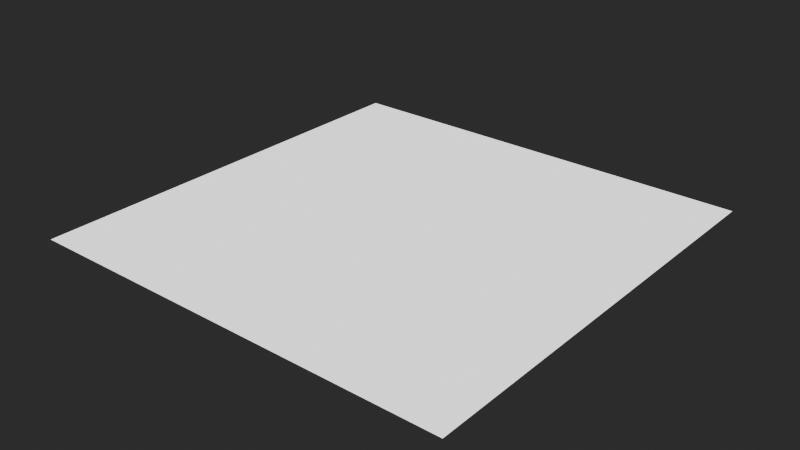 # Source: MaterialTemplates.blend  (saved by Blender 4.3.32; exported with 4.5.12 LTS)
import bpy
from mathutils import Matrix  # noqa: F401  (used for matrix-valued properties, if any)

bpy.ops.wm.read_factory_settings(use_empty=True)
scene = bpy.context.scene
scene.name = 'Scene'

# ---- materials (node trees are filled in below, after node groups)
mat_fallback = bpy.data.materials.new('FALLBACK')

# ---- node groups
ng_frontiers_generic = bpy.data.node_groups.new('Frontiers_Generic', 'ShaderNodeTree')
_s = ng_frontiers_generic.interface.new_socket(name='BSDF', in_out='OUTPUT', socket_type='NodeSocketShader')
ng_frontiers_generic.interface.new_panel('Diffuse')
_s = ng_frontiers_generic.interface.new_socket(name='Has Diffuse Texture', in_out='INPUT', socket_type='NodeSocketBool')
_s = ng_frontiers_generic.interface.new_socket(name='Diffuse Texture', in_out='INPUT', socket_type='NodeSocketColor')
_s.default_value = (1.0, 1.0, 1.0, 1.0)
_s = ng_frontiers_generic.interface.new_socket(name='Diffuse Color', in_out='INPUT', socket_type='NodeSocketColor')
_s.default_value = (1.0, 1.0, 1.0, 1.0)
ng_frontiers_generic.interface.new_panel('Falloff')
_s = ng_frontiers_generic.interface.new_socket(name='Has Falloff Texture', in_out='INPUT', socket_type='NodeSocketBool')
_s = ng_frontiers_generic.interface.new_socket(name='Falloff Texture', in_out='INPUT', socket_type='NodeSocketColor')
_s = ng_frontiers_generic.interface.new_socket(name='Falloff Color', in_out='INPUT', socket_type='NodeSocketColor')
_s.default_value = (1.0, 1.0, 1.0, 1.0)
_s = ng_frontiers_generic.interface.new_socket(name='Falloff Power', in_out='INPUT', socket_type='NodeSocketFloat')
_s.default_value = 3.0
_s.min_value = 1.0
_s.max_value = 7.0
ng_frontiers_generic.interface.new_panel('Emission')
_s = ng_frontiers_generic.interface.new_socket(name='Has Emission Texture', in_out='INPUT', socket_type='NodeSocketBool')
_s = ng_frontiers_generic.interface.new_socket(name='Emission Texture', in_out='INPUT', socket_type='NodeSocketColor')
_s = ng_frontiers_generic.interface.new_socket(name='Emission Color', in_out='INPUT', socket_type='NodeSocketColor')
ng_frontiers_generic.interface.new_panel('Transparency')
_s = ng_frontiers_generic.interface.new_socket(name='Has Transparency Texture', in_out='INPUT', socket_type='NodeSocketBool')
_s = ng_frontiers_generic.interface.new_socket(name='Transparency Texture', in_out='INPUT', socket_type='NodeSocketFloat')
_s.default_value = 1.0
_s.min_value = 0.0
_s.max_value = 1.0
ng_frontiers_generic.interface.new_panel('PRM')
_s = ng_frontiers_generic.interface.new_socket(name='Has PRM Texture', in_out='INPUT', socket_type='NodeSocketBool')
_s = ng_frontiers_generic.interface.new_socket(name='PRM Texture', in_out='INPUT', socket_type='NodeSocketColor')
_s.default_value = (0.0, 1.0, 0.0, 1.0)
ng_frontiers_generic.interface.new_panel('Normal')
_s = ng_frontiers_generic.interface.new_socket(name='Has Normal Texture', in_out='INPUT', socket_type='NodeSocketBool')
_s = ng_frontiers_generic.interface.new_socket(name='Normal Texture', in_out='INPUT', socket_type='NodeSocketColor')
_s.default_value = (0.5, 0.5, 1.0, 1.0)
_N = ng_frontiers_generic.nodes; _L = ng_frontiers_generic.links
n0 = _N.new('NodeGroupInput'); n0.name = 'Group Input'; n0.location = (80, -180)
n1 = _N.new('ShaderNodeBsdfPrincipled'); n1.name = 'Principled BSDF'; n1.location = (993, 150)
n1.inputs[28].default_value = 1.0
n2 = _N.new('ShaderNodeNormalMap'); n2.name = 'Normal Map'; n2.location = (220, 120)
n2.label = 'Normal/Map'
n2.width = 120
n2.hide = True
n3 = _N.new('ShaderNodeSeparateColor'); n3.name = 'Separate Color'; n3.location = (260, -60)
n3.width = 100
n4 = _N.new('ShaderNodeMix'); n4.name = 'Mix'; n4.location = (820, 220)
n4.width = 100
n4.hide = True
n4.data_type = 'RGBA'
n4.blend_type = 'ADD'
n5 = _N.new('ShaderNodeMath'); n5.name = 'Math.001'; n5.location = (523, 50)
n5.label = '1 - X'
n5.width = 100
n5.hide = True
n5.operation = 'SUBTRACT'
n5.inputs[0].default_value = 1.0
n6 = _N.new('ShaderNodeVectorMath'); n6.name = 'Vector Math'; n6.location = (660, 400)
n6.width = 100
n6.hide = True
n6.operation = 'DOT_PRODUCT'
n7 = _N.new('ShaderNodeCameraData'); n7.name = 'Camera Data'; n7.location = (500, 420)
n7.label = 'Viewdir'
n7.hide = True
n8 = _N.new('ShaderNodeVectorTransform'); n8.name = 'Vector Transform'; n8.location = (500, 380)
n8.label = 'Vec World -> Cam'
n8.hide = True
n8.convert_to = 'CAMERA'
n9 = _N.new('NodeGroupOutput'); n9.name = 'Group Output'; n9.location = (1273, 150)
n10 = _N.new('NodeGroupInput'); n10.name = 'Group Input.001'; n10.location = (480, 260)
n10.width = 142
n11 = _N.new('NodeReroute'); n11.name = 'Reroute'; n11.location = (480, 80)
n11.width = 16
n11.socket_idname = 'NodeSocketFloat'
n12 = _N.new('NodeReroute'); n12.name = 'Reroute.001'; n12.location = (420, 40)
n12.width = 16
n12.socket_idname = 'NodeSocketFloat'
n13 = _N.new('NodeReroute'); n13.name = 'Reroute.002'; n13.location = (460, -120)
n13.width = 16
n13.socket_idname = 'NodeSocketVector'
n14 = _N.new('NodeReroute'); n14.name = 'Reroute.003'; n14.location = (720, -120)
n14.width = 16
n14.socket_idname = 'NodeSocketVector'
n15 = _N.new('NodeGroupInput'); n15.name = 'Group Input.004'; n15.location = (500, 340)
n15.width = 141
n16 = _N.new('ShaderNodeMath'); n16.name = 'Math.005'; n16.location = (660, 320)
n16.hide = True
n16.operation = 'POWER'
n17 = _N.new('ShaderNodeMath'); n17.name = 'Math.007'; n17.location = (660, 360)
n17.hide = True
n17.inputs[1].default_value = 1.0
n18 = _N.new('NodeGroupInput'); n18.name = 'Group Input.002'; n18.location = (560, -220)
n19 = _N.new('NodeGroupInput'); n19.name = 'Group Input.005'; n19.location = (500, 0)
n20 = _N.new('ShaderNodeMix'); n20.name = 'Mix.001'; n20.location = (720, -260)
n20.hide = True
n20.data_type = 'RGBA'
n20.blend_type = 'MULTIPLY'
n21 = _N.new('ShaderNodeMix'); n21.name = 'Mix.002'; n21.location = (680, 220)
n21.width = 100
n21.hide = True
n21.data_type = 'RGBA'
n21.blend_type = 'MULTIPLY'
n22 = _N.new('ShaderNodeMix'); n22.name = 'Mix.003'; n22.location = (680, 160)
n22.width = 100
n22.hide = True
n22.data_type = 'RGBA'
n22.blend_type = 'MULTIPLY'
n23 = _N.new('ShaderNodeMix'); n23.name = 'Mix.004'; n23.location = (220, 160)
n23.width = 100
n23.hide = True
n23.data_type = 'RGBA'
n23.inputs[6].default_value = (0.5, 0.5, 1.0, 1.0)
n24 = _N.new('NodeGroupInput'); n24.name = 'Group Input.006'; n24.location = (60, 200)
n25 = _N.new('ShaderNodeMix'); n25.name = 'Mix.005'; n25.location = (260, -220)
n25.width = 100
n25.hide = True
n25.data_type = 'RGBA'
n25.inputs[6].default_value = (0.0, 1.0, 0.0, 1.0)
n26 = _N.new('ShaderNodeMix'); n26.name = 'Mix.006'; n26.location = (680, -20)
n26.width = 100
n26.hide = True
n26.inputs[2].default_value = 1.0
_L.new(n14.outputs[0], n1.inputs[5])
_L.new(n7.outputs[0], n6.inputs[0])
_L.new(n5.outputs[0], n1.inputs[2])
_L.new(n12.outputs[0], n5.inputs[1])
_L.new(n11.outputs[0], n1.inputs[1])
_L.new(n8.outputs[0], n6.inputs[1])
_L.new(n4.outputs[2], n1.inputs[0])
_L.new(n2.outputs[0], n8.inputs[0])
_L.new(n25.outputs[2], n3.inputs[0])
_L.new(n3.outputs[2], n11.inputs[0])
_L.new(n3.outputs[1], n12.inputs[0])
_L.new(n23.outputs[2], n2.inputs[1])
_L.new(n2.outputs[0], n13.inputs[0])
_L.new(n13.outputs[0], n14.inputs[0])
_L.new(n17.outputs[0], n16.inputs[0])
_L.new(n6.outputs[1], n17.inputs[0])
_L.new(n16.outputs[0], n4.inputs[0])
_L.new(n15.outputs[6], n16.inputs[1])
_L.new(n1.outputs[0], n9.inputs[0])
_L.new(n20.outputs[2], n1.inputs[27])
_L.new(n21.outputs[2], n4.inputs[6])
_L.new(n22.outputs[2], n4.inputs[7])
_L.new(n24.outputs[14], n23.inputs[0])
_L.new(n0.outputs[12], n25.inputs[0])
_L.new(n0.outputs[13], n25.inputs[7])
_L.new(n10.outputs[0], n21.inputs[0])
_L.new(n10.outputs[2], n21.inputs[6])
_L.new(n10.outputs[1], n21.inputs[7])
_L.new(n10.outputs[4], n22.inputs[7])
_L.new(n10.outputs[5], n22.inputs[6])
_L.new(n10.outputs[3], n22.inputs[0])
_L.new(n18.outputs[7], n20.inputs[0])
_L.new(n18.outputs[9], n20.inputs[6])
_L.new(n18.outputs[8], n20.inputs[7])
_L.new(n19.outputs[11], n26.inputs[6])
_L.new(n19.outputs[11], n26.inputs[3])
_L.new(n19.outputs[10], n26.inputs[0])
_L.new(n26.outputs[0], n1.inputs[4])
_L.new(n24.outputs[15], n23.inputs[7])
_L.new(n3.outputs[0], n1.inputs[13])
n9.is_active_output = True
ng_heio_mirror = bpy.data.node_groups.new('HEIO Mirror', 'ShaderNodeTree')
_s = ng_heio_mirror.interface.new_socket(name='Output', in_out='OUTPUT', socket_type='NodeSocketFloat')
_s.min_value = 0.0
_s.max_value = 0.0
_s = ng_heio_mirror.interface.new_socket(name='Input', in_out='INPUT', socket_type='NodeSocketFloat')
_s.default_value = 0.5
_s.min_value = -1e+04
_s.max_value = 1e+04
_N = ng_heio_mirror.nodes; _L = ng_heio_mirror.links
n0 = _N.new('ShaderNodeMath'); n0.name = 'Math.001'; n0.location = (-305, 81)
n0.width = 150
n0.operation = 'MODULO'
n0.inputs[1].default_value = 2.0
n0.inputs[2].default_value = 0.0
n1 = _N.new('ShaderNodeMath'); n1.name = 'Math.004'; n1.location = (-143, 81)
n1.operation = 'ABSOLUTE'
n1.inputs[1].default_value = 2.0
n1.inputs[2].default_value = 0.0
n2 = _N.new('ShaderNodeMath'); n2.name = 'Math.005'; n2.location = (18, 81)
n2.width = 153
n2.operation = 'GREATER_THAN'
n2.inputs[1].default_value = 1.0
n2.inputs[2].default_value = 0.0
n3 = _N.new('ShaderNodeMath'); n3.name = 'Math'; n3.location = (-305, -81)
n3.width = 151
n3.operation = 'MODULO'
n3.inputs[1].default_value = 1.0
n3.inputs[2].default_value = 0.0
n4 = _N.new('NodeGroupInput'); n4.name = 'Group Input'; n4.location = (-484, -20)
n5 = _N.new('ShaderNodeMath'); n5.name = 'Math.003'; n5.location = (-143, -81)
n5.operation = 'ABSOLUTE'
n5.inputs[1].default_value = 2.0
n5.inputs[2].default_value = 0.0
n6 = _N.new('ShaderNodeMath'); n6.name = 'Math.002'; n6.location = (20, -139)
n6.operation = 'SUBTRACT'
n6.inputs[0].default_value = 1.0
n7 = _N.new('ShaderNodeMix'); n7.name = 'Mix'; n7.location = (219, 20)
n7.clamp_factor = False
n8 = _N.new('NodeGroupOutput'); n8.name = 'Group Output'; n8.location = (398, -20)
_L.new(n3.outputs[0], n5.inputs[0])
_L.new(n0.outputs[0], n1.inputs[0])
_L.new(n1.outputs[0], n2.inputs[0])
_L.new(n4.outputs[0], n3.inputs[0])
_L.new(n4.outputs[0], n0.inputs[0])
_L.new(n5.outputs[0], n6.inputs[1])
_L.new(n2.outputs[0], n7.inputs[0])
_L.new(n5.outputs[0], n7.inputs[2])
_L.new(n6.outputs[0], n7.inputs[3])
_L.new(n7.outputs[0], n8.inputs[0])
n8.is_active_output = True
ng_heio_uv_tiling = bpy.data.node_groups.new('HEIO UV Tiling', 'ShaderNodeTree')
_s = ng_heio_uv_tiling.interface.new_socket(name='Output', in_out='OUTPUT', socket_type='NodeSocketVector')
_s.min_value = 0.0
_s.max_value = 0.0
_s = ng_heio_uv_tiling.interface.new_socket(name='UV', in_out='INPUT', socket_type='NodeSocketVector')
_s.min_value = -1e+04
_s.max_value = 1e+04
_s = ng_heio_uv_tiling.interface.new_socket(name='Mirror U', in_out='INPUT', socket_type='NodeSocketBool')
_s = ng_heio_uv_tiling.interface.new_socket(name='Mirror V', in_out='INPUT', socket_type='NodeSocketBool')
_s = ng_heio_uv_tiling.interface.new_socket(name='Clamp U', in_out='INPUT', socket_type='NodeSocketBool')
_s = ng_heio_uv_tiling.interface.new_socket(name='Clamp V', in_out='INPUT', socket_type='NodeSocketBool')
_N = ng_heio_uv_tiling.nodes; _L = ng_heio_uv_tiling.links
n0 = _N.new('NodeFrame'); n0.name = 'Frame.002'; n0.location = (-334, -90)
n0.label = 'Mirror U'
n0.width = 163
n1 = _N.new('NodeFrame'); n1.name = 'Frame.004'; n1.location = (-135, -90)
n1.label = 'Clamp U'
n1.width = 162
n2 = _N.new('NodeFrame'); n2.name = 'Frame.003'; n2.location = (-334, -289)
n2.label = 'Mirror V'
n2.width = 163
n3 = _N.new('NodeFrame'); n3.name = 'Frame.005'; n3.location = (-135, -289)
n3.label = 'Clamp V'
n3.width = 162
n4 = _N.new('NodeGroupOutput'); n4.name = 'OUT'; n4.location = (240, -220)
n4.label = 'OUT'
n4.width = 80
n5 = _N.new('NodeGroupInput'); n5.name = 'Group Input.002'; n5.location = (-503, -214)
n5.label = 'UV'
n5.width = 106
n5.hide = True
n6 = _N.new('ShaderNodeSeparateXYZ'); n6.name = 'Separate XYZ'; n6.location = (-503, -254)
n6.label = 'Seperate UV'
n6.width = 107
n6.hide = True
n7 = _N.new('ShaderNodeMix'); n7.name = 'Mix'; n7.location = (30, -85)
n7.width = 100
n7.hide = True
n8 = _N.new('ShaderNodeGroup'); n8.name = 'Group.001'; n8.location = (30, -124)
n8.width = 103
n8.hide = True
n8.node_tree = ng_heio_mirror
n9 = _N.new('ShaderNodeCombineXYZ'); n9.name = 'COMBINE'; n9.location = (72, -247)
n9.label = 'Combine UV'
n9.width = 100
n9.hide = True
n10 = _N.new('ShaderNodeClamp'); n10.name = 'Clamp'; n10.location = (30, -124)
n10.width = 102
n10.hide = True
n10.inputs[1].default_value = -1.0
n11 = _N.new('ShaderNodeMix'); n11.name = 'Mix.003'; n11.location = (30, -85)
n11.width = 100
n11.hide = True
n12 = _N.new('ShaderNodeMix'); n12.name = 'Mix.002'; n12.location = (30, -85)
n12.width = 100
n12.hide = True
n13 = _N.new('ShaderNodeMix'); n13.name = 'Mix.001'; n13.location = (30, -85)
n13.width = 100
n13.hide = True
n14 = _N.new('NodeGroupInput'); n14.name = 'Group Input.004'; n14.location = (30, -45)
n14.label = 'Mirror V'
n14.width = 99
n14.hide = True
n15 = _N.new('NodeGroupInput'); n15.name = 'Group Input.006'; n15.location = (30, -45)
n15.label = 'Clamp V'
n15.width = 99
n15.hide = True
n16 = _N.new('NodeGroupInput'); n16.name = 'Group Input.003'; n16.location = (30, -45)
n16.label = 'Mirror U'
n16.width = 99
n16.hide = True
n17 = _N.new('NodeGroupInput'); n17.name = 'Group Input.005'; n17.location = (30, -45)
n17.label = 'Clamp U'
n17.width = 99
n17.hide = True
n18 = _N.new('ShaderNodeClamp'); n18.name = 'Clamp.001'; n18.location = (30, -124)
n18.width = 102
n18.hide = True
n18.inputs[1].default_value = -1.0
n19 = _N.new('ShaderNodeGroup'); n19.name = 'Group.002'; n19.location = (30, -124)
n19.width = 103
n19.hide = True
n19.node_tree = ng_heio_mirror
n7.parent = n0
n8.parent = n0
n10.parent = n1
n11.parent = n3
n12.parent = n1
n13.parent = n2
n14.parent = n2
n15.parent = n3
n16.parent = n0
n17.parent = n1
n18.parent = n3
n19.parent = n2
_L.new(n5.outputs[0], n6.inputs[0])
_L.new(n8.outputs[0], n7.inputs[3])
_L.new(n16.outputs[1], n7.inputs[0])
_L.new(n19.outputs[0], n13.inputs[3])
_L.new(n14.outputs[2], n13.inputs[0])
_L.new(n17.outputs[3], n12.inputs[0])
_L.new(n10.outputs[0], n12.inputs[3])
_L.new(n7.outputs[0], n12.inputs[2])
_L.new(n7.outputs[0], n10.inputs[0])
_L.new(n6.outputs[0], n7.inputs[2])
_L.new(n6.outputs[0], n8.inputs[0])
_L.new(n18.outputs[0], n11.inputs[3])
_L.new(n15.outputs[4], n11.inputs[0])
_L.new(n13.outputs[0], n11.inputs[2])
_L.new(n6.outputs[1], n13.inputs[2])
_L.new(n6.outputs[1], n19.inputs[0])
_L.new(n12.outputs[0], n9.inputs[0])
_L.new(n11.outputs[0], n9.inputs[1])
_L.new(n13.outputs[0], n18.inputs[0])
_L.new(n9.outputs[0], n4.inputs[0])
n4.is_active_output = True

# ---- material node trees
mat_fallback.use_nodes = True; mat_fallback.node_tree.nodes.clear()
_N = mat_fallback.node_tree.nodes; _L = mat_fallback.node_tree.links
n0 = _N.new('ShaderNodeGroup'); n0.name = 'Group'; n0.location = (-61, 300)
n0.width = 249
n0.node_tree = ng_frontiers_generic
n0.inputs[2].default_value = (1.0, 1.0, 1.0, 1.0)
n0.inputs[6].default_value = 3.0
n1 = _N.new('ShaderNodeOutputMaterial'); n1.name = 'Material Output'; n1.location = (260, 300)
n2 = _N.new('ShaderNodeValue'); n2.name = 'Has Texture diffuse'; n2.location = (-400, 240)
n2.label = 'Has Texture diffuse'
n2.width = 238
n2.hide = True
n2.outputs[0].default_value = 0.0
n3 = _N.new('ShaderNodeTexImage'); n3.name = 'Texture diffuse'; n3.location = (-400, 200)
n3.label = 'sRGB; Texture diffuse'
n3.hide = True
n3.extension = 'EXTEND'
n4 = _N.new('ShaderNodeValue'); n4.name = 'Has Texture reflection'; n4.location = (-400, 140)
n4.label = 'Has Texture reflection'
n4.width = 234
n4.hide = True
n4.outputs[0].default_value = 0.0
n5 = _N.new('ShaderNodeTexImage'); n5.name = 'Texture reflection'; n5.location = (-400, 100)
n5.label = 'Non-Color; Texture reflection'
n5.hide = True
n5.extension = 'EXTEND'
n6 = _N.new('ShaderNodeRGB'); n6.name = 'FalloffColor'; n6.location = (-300, 60)
n6.label = 'FalloffColor'
n6.hide = True
n6.outputs[0].default_value = (0.0, 0.0, 0.0, 1.0)
n7 = _N.new('ShaderNodeValue'); n7.name = 'Has Texture emission'; n7.location = (-400, 0)
n7.label = 'Has Texture emission'
n7.width = 241
n7.hide = True
n7.outputs[0].default_value = 0.0
n8 = _N.new('ShaderNodeTexImage'); n8.name = 'Texture emission'; n8.location = (-400, -40)
n8.label = 'Non-Color; Texture emission'
n8.hide = True
n8.extension = 'EXTEND'
n9 = _N.new('ShaderNodeValue'); n9.name = 'Has Texture transparency'; n9.location = (-400, -100)
n9.label = 'Has Texture transparency'
n9.width = 238
n9.hide = True
n9.outputs[0].default_value = 0.0
n10 = _N.new('ShaderNodeTexImage'); n10.name = 'Texture transparency'; n10.location = (-400, -140)
n10.label = 'Texture transparency'
n10.hide = True
n10.extension = 'EXTEND'
n11 = _N.new('ShaderNodeValue'); n11.name = 'Has Texture specular'; n11.location = (-400, -200)
n11.label = 'Has Texture specular'
n11.width = 238
n11.hide = True
n11.outputs[0].default_value = 0.0
n12 = _N.new('ShaderNodeTexImage'); n12.name = 'Texture specular'; n12.location = (-400, -240)
n12.label = 'Non-Color; Texture specular'
n12.hide = True
n12.extension = 'EXTEND'
n13 = _N.new('ShaderNodeValue'); n13.name = 'Has Texture normal'; n13.location = (-400, -300)
n13.label = 'Has Texture normal'
n13.width = 238
n13.hide = True
n13.outputs[0].default_value = 0.0
n14 = _N.new('ShaderNodeTexImage'); n14.name = 'Texture normal'; n14.location = (-400, -340)
n14.label = 'Non-Color; Texture normal'
n14.hide = True
n14.extension = 'EXTEND'
n15 = _N.new('ShaderNodeUVMap'); n15.name = 'UV0'; n15.location = (-840, 220)
n15.label = 'UV0'
n16 = _N.new('ShaderNodeGroup'); n16.name = 'Tiling diffuse'; n16.location = (-560, 200)
n16.label = 'Tiling diffuse'
n16.hide = True
n16.node_tree = ng_heio_uv_tiling
n16.inputs[1].default_value = False
n16.inputs[2].default_value = False
n16.inputs[3].default_value = False
n16.inputs[4].default_value = False
n17 = _N.new('ShaderNodeGroup'); n17.name = 'Tiling reflection'; n17.location = (-560, 100)
n17.label = 'Tiling reflection'
n17.hide = True
n17.node_tree = ng_heio_uv_tiling
n17.inputs[1].default_value = False
n17.inputs[2].default_value = False
n17.inputs[3].default_value = False
n17.inputs[4].default_value = False
n18 = _N.new('ShaderNodeGroup'); n18.name = 'Tiling emission'; n18.location = (-560, -40)
n18.label = 'Tiling emission'
n18.hide = True
n18.node_tree = ng_heio_uv_tiling
n18.inputs[1].default_value = False
n18.inputs[2].default_value = False
n18.inputs[3].default_value = False
n18.inputs[4].default_value = False
n19 = _N.new('ShaderNodeGroup'); n19.name = 'Tiling transparency'; n19.location = (-560, -140)
n19.label = 'Tiling transparency'
n19.hide = True
n19.node_tree = ng_heio_uv_tiling
n19.inputs[1].default_value = False
n19.inputs[2].default_value = False
n19.inputs[3].default_value = False
n19.inputs[4].default_value = False
n20 = _N.new('ShaderNodeGroup'); n20.name = 'Tiling specular'; n20.location = (-560, -240)
n20.label = 'Tiling specular'
n20.hide = True
n20.node_tree = ng_heio_uv_tiling
n20.inputs[1].default_value = False
n20.inputs[2].default_value = False
n20.inputs[3].default_value = False
n20.inputs[4].default_value = False
n21 = _N.new('ShaderNodeGroup'); n21.name = 'Tiling normal'; n21.location = (-560, -340)
n21.label = 'Tiling normal'
n21.hide = True
n21.node_tree = ng_heio_uv_tiling
n21.inputs[1].default_value = False
n21.inputs[2].default_value = False
n21.inputs[3].default_value = False
n21.inputs[4].default_value = False
n22 = _N.new('ShaderNodeUVMap'); n22.name = 'UV1'; n22.location = (-840, 60)
n22.label = 'UV1'
n22.uv_map = 'UVMap2'
n23 = _N.new('ShaderNodeUVMap'); n23.name = 'UV2'; n23.location = (-840, -100)
n23.label = 'UV2'
n23.uv_map = 'UVMap3'
n24 = _N.new('ShaderNodeUVMap'); n24.name = 'UV3'; n24.location = (-840, -260)
n24.label = 'UV3'
n24.uv_map = 'UVMap4'
_L.new(n0.outputs[0], n1.inputs[0])
_L.new(n2.outputs[0], n0.inputs[0])
_L.new(n3.outputs[0], n0.inputs[1])
_L.new(n4.outputs[0], n0.inputs[3])
_L.new(n5.outputs[0], n0.inputs[4])
_L.new(n6.outputs[0], n0.inputs[5])
_L.new(n7.outputs[0], n0.inputs[7])
_L.new(n8.outputs[0], n0.inputs[8])
_L.new(n9.outputs[0], n0.inputs[10])
_L.new(n10.outputs[1], n0.inputs[11])
_L.new(n11.outputs[0], n0.inputs[12])
_L.new(n12.outputs[0], n0.inputs[13])
_L.new(n13.outputs[0], n0.inputs[14])
_L.new(n14.outputs[0], n0.inputs[15])
_L.new(n16.outputs[0], n3.inputs[0])
_L.new(n17.outputs[0], n5.inputs[0])
_L.new(n18.outputs[0], n8.inputs[0])
_L.new(n19.outputs[0], n10.inputs[0])
_L.new(n20.outputs[0], n12.inputs[0])
_L.new(n21.outputs[0], n14.inputs[0])
_L.new(n15.outputs[0], n16.inputs[0])
_L.new(n15.outputs[0], n17.inputs[0])
_L.new(n15.outputs[0], n18.inputs[0])
_L.new(n15.outputs[0], n19.inputs[0])
_L.new(n15.outputs[0], n20.inputs[0])
_L.new(n15.outputs[0], n21.inputs[0])
_L.new(n7.outputs[0], n0.inputs[9])
n1.is_active_output = True

# ---- world
world_world = bpy.data.worlds.new('World'); scene.world = world_world
world_world.color = (0.06045, 0.06045, 0.06045)

# ---- meshes
me_plane = bpy.data.meshes.new('Plane')
me_plane.from_pydata([(-1.0, -1.0, 0.0), (1.0, -1.0, 0.0), (-1.0, 1.0, 0.0), (1.0, 1.0, 0.0)], [], [(0, 1, 3, 2)])
_uv = me_plane.uv_layers.new(name='UVMap')
_uv.uv.foreach_set('vector', [0.0, 0.0, 1.0, 0.0, 1.0, 1.0, 0.0, 1.0])
_uv.active_render = True
_uv = me_plane.uv_layers.new(name='UVMap2')
_uv.uv.foreach_set('vector', [0.0, 0.0, 1.0, 0.0, 1.0, 1.0, 0.0, 1.0])
_uv = me_plane.uv_layers.new(name='UVMap3')
_uv.uv.foreach_set('vector', [0.0, 0.0, 1.0, 0.0, 1.0, 1.0, 0.0, 1.0])
_uv = me_plane.uv_layers.new(name='UVMap4')
_uv.uv.foreach_set('vector', [0.0, 0.0, 1.0, 0.0, 1.0, 1.0, 0.0, 1.0])
me_plane.materials.append(mat_fallback)
me_plane.update()

# ---- objects
ob_placeholder = bpy.data.objects.new('PLACEHOLDER', me_plane)

# ---- transforms, parenting, visibility, modifiers, constraints
ob_placeholder.location = (0.0, 0.0, 0.0)

# ---- collection membership
scene.collection.objects.link(ob_placeholder)

# ---- scene / render settings (as saved in the file)
scene.frame_start = 0; scene.frame_end = 250; scene.frame_set(1)
scene.render.engine = 'CYCLES'
scene.cycles.use_denoising = False
scene.view_settings.look = 'AgX - Very High Contrast'
bpy.context.view_layer.update()

# ---- added for rendering (the .blend has no active camera and no usable light): camera, sun
cam_auto = bpy.data.cameras.new('AutoCamera')
cam_auto.lens = 50.0
cam_auto.sensor_width = 36.0
cam_auto.clip_end = 1000.0
ob_auto_camera = bpy.data.objects.new('AutoCamera', cam_auto)
scene.collection.objects.link(ob_auto_camera)
ob_auto_camera.location = (2.61693, -3.14032, 2.09354)
ob_auto_camera.rotation_euler = (1.09748, -7.21219e-08, 0.694738)
scene.camera = ob_auto_camera
light_auto_sun = bpy.data.lights.new('AutoSun', 'SUN')
light_auto_sun.energy = 3.0
light_auto_sun.angle = 0.0523599
ob_auto_sun = bpy.data.objects.new('AutoSun', light_auto_sun)
scene.collection.objects.link(ob_auto_sun)
ob_auto_sun.rotation_euler = (0.872665, 0.174533, 0.523599)
bpy.context.view_layer.update()
